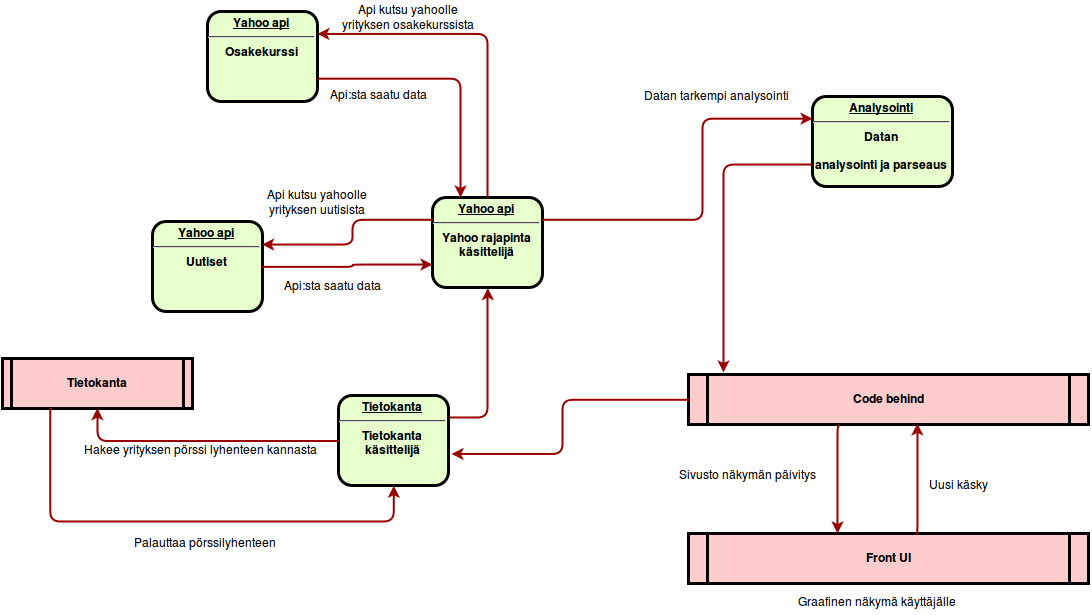

The diagram above was exported from draw.io. Its source (the exported page's mxGraphModel, read from the mxfile embedded in the PNG):
<mxGraphModel dx="1724" dy="884" grid="1" gridSize="10" guides="1" tooltips="1" connect="1" arrows="1" fold="1" page="0" pageScale="1" pageWidth="826" pageHeight="1169" background="#ffffff" math="0" shadow="0">
  <root>
    <mxCell id="0" style=";html=1;" />
    <mxCell id="1" style=";html=1;" parent="0" />
    <mxCell id="2" value="&lt;p style=&quot;margin: 0px ; margin-top: 4px ; text-align: center ; text-decoration: underline&quot;&gt;&lt;strong&gt;Yahoo api&lt;br&gt;&lt;/strong&gt;&lt;/p&gt;&lt;hr&gt;Yahoo rajapinta&lt;br&gt;käsittelijä&lt;br&gt;" style="verticalAlign=middle;align=center;overflow=fill;fontSize=12;fontFamily=Helvetica;html=1;rounded=1;fontStyle=1;strokeWidth=3;fillColor=#E6FFCC" parent="1" vertex="1">
      <mxGeometry x="210" y="216" width="110" height="90" as="geometry" />
    </mxCell>
    <mxCell id="5" value="Code behind&lt;br&gt;" style="shape=process;whiteSpace=wrap;align=center;verticalAlign=middle;size=0.0475;fontStyle=1;strokeWidth=3;fillColor=#FFCCCC;html=1;" parent="1" vertex="1">
      <mxGeometry x="465.9999999999999" y="393" width="400" height="50" as="geometry" />
    </mxCell>
    <mxCell id="54" value="Api kutsu yahoolle &lt;br&gt;yrityksen osakekurssista&lt;br&gt;" style="text;spacingTop=-5;align=center;html=1;" parent="1" vertex="1">
      <mxGeometry x="171" y="20" width="30" height="20" as="geometry" />
    </mxCell>
    <mxCell id="55" value="" style="edgeStyle=elbowEdgeStyle;elbow=horizontal;strokeColor=#990000;strokeWidth=2;html=1;entryX=1.027;entryY=0.65;exitX=0;exitY=0.5;entryPerimeter=0;" parent="1" source="5" target="135" edge="1">
      <mxGeometry width="100" height="100" relative="1" as="geometry">
        <mxPoint x="50" y="530" as="sourcePoint" />
        <mxPoint x="150" y="430" as="targetPoint" />
        <Array as="points">
          <mxPoint x="340" y="418" />
        </Array>
      </mxGeometry>
    </mxCell>
    <mxCell id="101" value="Front UI&lt;br&gt;" style="shape=process;whiteSpace=wrap;align=center;verticalAlign=middle;size=0.0475;fontStyle=1;strokeWidth=3;fillColor=#FFCCCC;html=1;" vertex="1" parent="1">
      <mxGeometry x="465.9999999999999" y="552" width="400" height="50" as="geometry" />
    </mxCell>
    <mxCell id="103" value="Graafinen näkymä käyttäjälle&lt;br&gt;" style="text;spacingTop=-5;align=center;html=1;" vertex="1" parent="1">
      <mxGeometry x="640" y="612" width="30" height="20" as="geometry" />
    </mxCell>
    <mxCell id="110" value="" style="edgeStyle=elbowEdgeStyle;elbow=horizontal;strokeColor=#990000;strokeWidth=2;html=1;exitX=0.378;exitY=1.02;exitPerimeter=0;" edge="1" parent="1" source="5" target="101">
      <mxGeometry x="615" y="452" width="100" height="100" as="geometry">
        <mxPoint x="615" y="452" as="sourcePoint" />
        <mxPoint x="615" y="537" as="targetPoint" />
        <Array as="points">
          <mxPoint x="615" y="506" />
        </Array>
      </mxGeometry>
    </mxCell>
    <mxCell id="111" value="&lt;p style=&quot;margin: 0px ; margin-top: 4px ; text-align: center ; text-decoration: underline&quot;&gt;&lt;strong&gt;Yahoo api&lt;br&gt;&lt;/strong&gt;&lt;/p&gt;&lt;hr&gt;Osakekurssi" style="verticalAlign=middle;align=center;overflow=fill;fontSize=12;fontFamily=Helvetica;html=1;rounded=1;fontStyle=1;strokeWidth=3;fillColor=#E6FFCC" vertex="1" parent="1">
      <mxGeometry x="-15" y="30" width="110" height="90" as="geometry" />
    </mxCell>
    <mxCell id="112" value="" style="edgeStyle=elbowEdgeStyle;elbow=horizontal;strokeColor=#990000;strokeWidth=2;html=1;entryX=1;entryY=0.25;exitX=0.5;exitY=0;" edge="1" parent="1" source="2" target="111">
      <mxGeometry x="240" y="160" width="100" height="100" as="geometry">
        <mxPoint x="240" y="200" as="sourcePoint" />
        <mxPoint x="240" y="160" as="targetPoint" />
        <Array as="points">
          <mxPoint x="265" y="140" />
        </Array>
      </mxGeometry>
    </mxCell>
    <mxCell id="113" value="&lt;p style=&quot;margin: 0px ; margin-top: 4px ; text-align: center ; text-decoration: underline&quot;&gt;&lt;strong&gt;Analysointi&lt;br&gt;&lt;/strong&gt;&lt;/p&gt;&lt;hr&gt;Datan&lt;br&gt;&lt;br&gt;analysointi ja parseaus&lt;br&gt;" style="verticalAlign=middle;align=center;overflow=fill;fontSize=12;fontFamily=Helvetica;html=1;rounded=1;fontStyle=1;strokeWidth=3;fillColor=#E6FFCC" vertex="1" parent="1">
      <mxGeometry x="590" y="115" width="140" height="90" as="geometry" />
    </mxCell>
    <mxCell id="114" value="&lt;p style=&quot;margin: 0px ; margin-top: 4px ; text-align: center ; text-decoration: underline&quot;&gt;&lt;strong&gt;Yahoo api&lt;br&gt;&lt;/strong&gt;&lt;/p&gt;&lt;hr&gt;Uutiset&lt;br&gt;" style="verticalAlign=middle;align=center;overflow=fill;fontSize=12;fontFamily=Helvetica;html=1;rounded=1;fontStyle=1;strokeWidth=3;fillColor=#E6FFCC" vertex="1" parent="1">
      <mxGeometry x="-70" y="240" width="110" height="90" as="geometry" />
    </mxCell>
    <mxCell id="115" value="" style="edgeStyle=elbowEdgeStyle;elbow=horizontal;strokeColor=#990000;strokeWidth=2;html=1;exitX=0;exitY=0.25;entryX=1;entryY=0.25;" edge="1" parent="1" source="2" target="114">
      <mxGeometry x="291" y="156" width="100" height="100" as="geometry">
        <mxPoint x="291" y="196" as="sourcePoint" />
        <mxPoint x="335" y="180" as="targetPoint" />
        <Array as="points">
          <mxPoint x="130" y="250" />
        </Array>
      </mxGeometry>
    </mxCell>
    <mxCell id="117" value="" style="edgeStyle=elbowEdgeStyle;elbow=horizontal;strokeColor=#990000;strokeWidth=2;html=1;exitX=1;exitY=0.25;entryX=0;entryY=0.25;" edge="1" parent="1" source="2" target="113">
      <mxGeometry x="498" y="41" width="100" height="100" as="geometry">
        <mxPoint x="500" y="101" as="sourcePoint" />
        <mxPoint x="567" as="targetPoint" />
        <Array as="points">
          <mxPoint x="480" y="130" />
        </Array>
      </mxGeometry>
    </mxCell>
    <mxCell id="119" value="" style="edgeStyle=elbowEdgeStyle;elbow=horizontal;strokeColor=#990000;strokeWidth=2;html=1;exitX=0;exitY=0.75;" edge="1" parent="1" source="113">
      <mxGeometry x="660" y="189" width="100" height="100" as="geometry">
        <mxPoint x="662" y="181" as="sourcePoint" />
        <mxPoint x="501" y="391" as="targetPoint" />
        <Array as="points">
          <mxPoint x="501" y="280" />
        </Array>
      </mxGeometry>
    </mxCell>
    <mxCell id="120" value="Sivusto näkymän päivitys&lt;br&gt;" style="text;html=1;resizable=0;points=[];autosize=1;align=left;verticalAlign=top;spacingTop=-4;" vertex="1" parent="1">
      <mxGeometry x="455" y="484" width="150" height="20" as="geometry" />
    </mxCell>
    <mxCell id="121" value="Api kutsu yahoolle &lt;br&gt;yrityksen uutisista&lt;br&gt;" style="text;spacingTop=-5;align=center;html=1;" vertex="1" parent="1">
      <mxGeometry x="80" y="205" width="30" height="20" as="geometry" />
    </mxCell>
    <mxCell id="123" value="" style="edgeStyle=elbowEdgeStyle;elbow=horizontal;strokeColor=#990000;strokeWidth=2;html=1;exitX=1;exitY=0.5;entryX=0;entryY=0.75;" edge="1" parent="1" source="114" target="2">
      <mxGeometry x="100" y="316" width="100" height="100" as="geometry">
        <mxPoint x="102" y="308" as="sourcePoint" />
        <mxPoint x="100" y="416" as="targetPoint" />
        <Array as="points">
          <mxPoint x="130" y="300" />
        </Array>
      </mxGeometry>
    </mxCell>
    <mxCell id="125" value="" style="edgeStyle=elbowEdgeStyle;elbow=horizontal;strokeColor=#990000;strokeWidth=2;html=1;exitX=1;exitY=0.75;" edge="1" parent="1" source="111" target="2">
      <mxGeometry x="110" y="326" width="100" height="100" as="geometry">
        <mxPoint x="50" y="295" as="sourcePoint" />
        <mxPoint x="237" y="216" as="targetPoint" />
        <Array as="points">
          <mxPoint x="238" y="160" />
        </Array>
      </mxGeometry>
    </mxCell>
    <mxCell id="126" value="" style="edgeStyle=elbowEdgeStyle;elbow=horizontal;strokeColor=#990000;strokeWidth=2;html=1;entryX=0.573;entryY=0.98;entryPerimeter=0;exitX=0.568;exitY=0;exitPerimeter=0;" edge="1" parent="1" source="101" target="5">
      <mxGeometry x="695" y="462" width="100" height="100" as="geometry">
        <mxPoint x="695" y="512" as="sourcePoint" />
        <mxPoint x="695" y="462" as="targetPoint" />
        <Array as="points">
          <mxPoint x="695" y="492" />
        </Array>
      </mxGeometry>
    </mxCell>
    <mxCell id="127" value="Uusi käsky&lt;br&gt;" style="text;html=1;resizable=0;points=[];autosize=1;align=left;verticalAlign=top;spacingTop=-4;" vertex="1" parent="1">
      <mxGeometry x="705" y="494" width="70" height="20" as="geometry" />
    </mxCell>
    <mxCell id="128" value="Api:sta saatu data&lt;br&gt;" style="text;spacingTop=-5;align=center;html=1;" vertex="1" parent="1">
      <mxGeometry x="141" y="105" width="30" height="20" as="geometry" />
    </mxCell>
    <mxCell id="130" value="Api:sta saatu data&lt;br&gt;" style="text;spacingTop=-5;align=center;html=1;" vertex="1" parent="1">
      <mxGeometry x="95" y="296" width="30" height="20" as="geometry" />
    </mxCell>
    <mxCell id="131" value="Datan tarkempi analysointi&lt;br&gt;" style="text;html=1;resizable=0;points=[];autosize=1;align=left;verticalAlign=top;spacingTop=-4;" vertex="1" parent="1">
      <mxGeometry x="420" y="105" width="160" height="20" as="geometry" />
    </mxCell>
    <mxCell id="135" value="&lt;p style=&quot;margin: 0px ; margin-top: 4px ; text-align: center ; text-decoration: underline&quot;&gt;&lt;strong&gt;Tietokanta&lt;br&gt;&lt;/strong&gt;&lt;/p&gt;&lt;hr&gt;Tietokanta&lt;br&gt;käsittelijä&lt;br&gt;" style="verticalAlign=middle;align=center;overflow=fill;fontSize=12;fontFamily=Helvetica;html=1;rounded=1;fontStyle=1;strokeWidth=3;fillColor=#E6FFCC" vertex="1" parent="1">
      <mxGeometry x="116" y="414" width="110" height="90" as="geometry" />
    </mxCell>
    <mxCell id="136" value="Tietokanta" style="shape=process;whiteSpace=wrap;align=center;verticalAlign=middle;size=0.0475;fontStyle=1;strokeWidth=3;fillColor=#FFCCCC;html=1;" vertex="1" parent="1">
      <mxGeometry x="-220" y="377" width="190" height="50" as="geometry" />
    </mxCell>
    <mxCell id="137" value="" style="edgeStyle=elbowEdgeStyle;elbow=horizontal;strokeColor=#990000;strokeWidth=2;html=1;exitX=0;exitY=0.5;entryX=0.5;entryY=1;" edge="1" parent="1" source="135" target="136">
      <mxGeometry x="161" y="397" width="100" height="100" as="geometry">
        <mxPoint x="80" y="480" as="sourcePoint" />
        <mxPoint x="-90" y="504" as="targetPoint" />
        <Array as="points">
          <mxPoint x="-125" y="450" />
        </Array>
      </mxGeometry>
    </mxCell>
    <mxCell id="138" value="" style="edgeStyle=elbowEdgeStyle;elbow=horizontal;strokeColor=#990000;strokeWidth=2;html=1;exitX=0.25;exitY=1;entryX=0.5;entryY=1;" edge="1" parent="1" source="136" target="135">
      <mxGeometry x="118" y="515" width="100" height="100" as="geometry">
        <mxPoint x="73" y="577" as="sourcePoint" />
        <mxPoint x="116" y="482" as="targetPoint" />
        <Array as="points">
          <mxPoint y="540" />
          <mxPoint x="-230" y="560" />
          <mxPoint x="-60" y="570" />
          <mxPoint x="-190" y="530" />
        </Array>
      </mxGeometry>
    </mxCell>
    <mxCell id="140" value="Hakee yrityksen pörssi lyhenteen kannasta&lt;br&gt;" style="text;html=1;resizable=0;points=[];autosize=1;align=left;verticalAlign=top;spacingTop=-4;" vertex="1" parent="1">
      <mxGeometry x="-140" y="459" width="250" height="20" as="geometry" />
    </mxCell>
    <mxCell id="141" value="Palauttaa pörssilyhenteen&lt;br&gt;" style="text;html=1;resizable=0;points=[];autosize=1;align=left;verticalAlign=top;spacingTop=-4;" vertex="1" parent="1">
      <mxGeometry x="-90" y="552" width="160" height="20" as="geometry" />
    </mxCell>
    <mxCell id="142" value="" style="edgeStyle=elbowEdgeStyle;elbow=horizontal;strokeColor=#990000;strokeWidth=2;html=1;entryX=0.5;entryY=1;exitX=1;exitY=0.25;" edge="1" parent="1" source="135" target="2">
      <mxGeometry x="170.5882352941178" y="377.3529411764707" width="100" height="100" as="geometry">
        <mxPoint x="410.58823529411757" y="377.3529411764707" as="sourcePoint" />
        <mxPoint x="170.5882352941178" y="395" as="targetPoint" />
        <Array as="points">
          <mxPoint x="265" y="380" />
        </Array>
      </mxGeometry>
    </mxCell>
  </root>
</mxGraphModel>